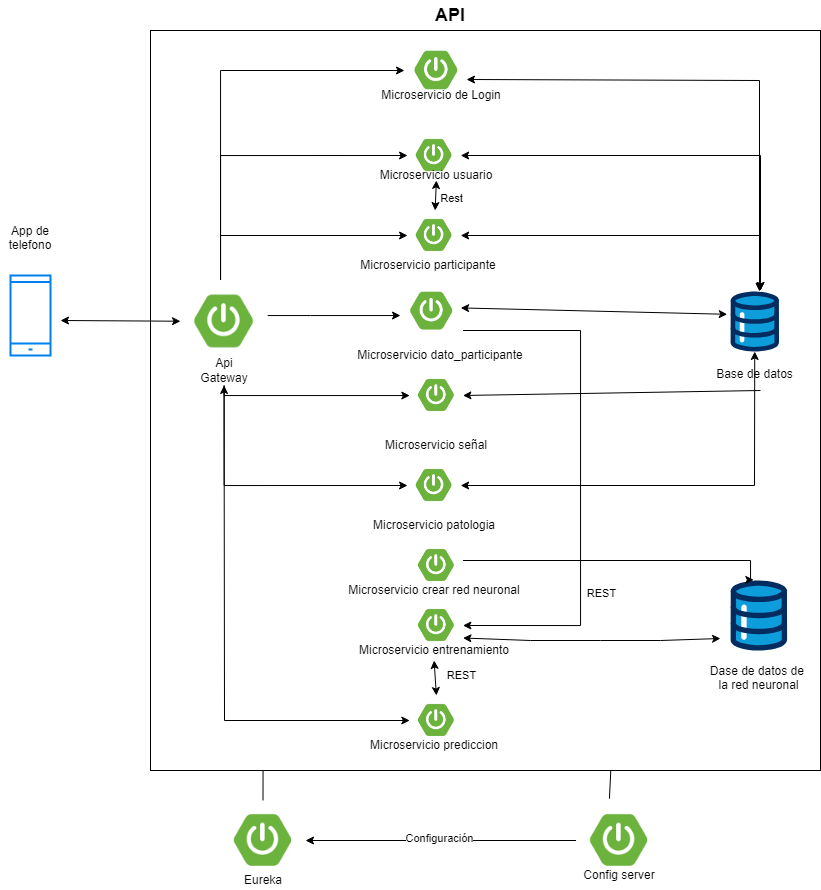

The diagram above was exported from draw.io. Its source (the exported page's mxGraphModel, read from the mxfile embedded in the PNG):
<mxGraphModel dx="1179" dy="560" grid="1" gridSize="10" guides="1" tooltips="1" connect="1" arrows="1" fold="1" page="1" pageScale="1" pageWidth="827" pageHeight="1169" math="0" shadow="0">
  <root>
    <mxCell id="0" />
    <mxCell id="1" parent="0" />
    <mxCell id="b17n8P1MynID_8mA90IJ-1" value="" style="html=1;verticalLabelPosition=bottom;align=center;labelBackgroundColor=#ffffff;verticalAlign=top;strokeWidth=2;strokeColor=#0080F0;shadow=0;dashed=0;shape=mxgraph.ios7.icons.smartphone;fillStyle=solid;" parent="1" vertex="1">
      <mxGeometry x="20" y="305" width="40" height="80" as="geometry" />
    </mxCell>
    <mxCell id="b17n8P1MynID_8mA90IJ-3" value="" style="rounded=0;whiteSpace=wrap;html=1;" parent="1" vertex="1">
      <mxGeometry x="160" y="60" width="670" height="740" as="geometry" />
    </mxCell>
    <mxCell id="b17n8P1MynID_8mA90IJ-4" value="&lt;b&gt;&lt;font style=&quot;font-size: 18px;&quot;&gt;API&lt;/font&gt;&lt;/b&gt;" style="text;html=1;align=center;verticalAlign=middle;whiteSpace=wrap;rounded=0;" parent="1" vertex="1">
      <mxGeometry x="410" y="30" width="100" height="30" as="geometry" />
    </mxCell>
    <mxCell id="b17n8P1MynID_8mA90IJ-8" value="Base de datos&lt;div&gt;&lt;br&gt;&lt;/div&gt;" style="verticalLabelPosition=bottom;aspect=fixed;html=1;shape=mxgraph.salesforce.data;" parent="1" vertex="1">
      <mxGeometry x="740" y="321" width="48.6" height="60" as="geometry" />
    </mxCell>
    <mxCell id="b17n8P1MynID_8mA90IJ-38" value="App de telefono&lt;div&gt;&lt;br&gt;&lt;/div&gt;" style="text;html=1;align=center;verticalAlign=middle;whiteSpace=wrap;rounded=0;" parent="1" vertex="1">
      <mxGeometry x="10" y="260" width="60" height="30" as="geometry" />
    </mxCell>
    <mxCell id="JIZ8R8MgsCAMctKqhdJ8-1" value="&lt;div&gt;Dase de datos de&amp;nbsp;&lt;/div&gt;&lt;div&gt;la red neuronal&lt;/div&gt;&lt;div&gt;&lt;br&gt;&lt;/div&gt;" style="verticalLabelPosition=bottom;aspect=fixed;html=1;shape=mxgraph.salesforce.data;" parent="1" vertex="1">
      <mxGeometry x="740" y="610" width="56.7" height="70" as="geometry" />
    </mxCell>
    <mxCell id="umXVdXyNHqkcM-zDdjki-28" style="edgeStyle=orthogonalEdgeStyle;rounded=0;orthogonalLoop=1;jettySize=auto;html=1;" edge="1" parent="1" source="umXVdXyNHqkcM-zDdjki-2" target="umXVdXyNHqkcM-zDdjki-13">
      <mxGeometry relative="1" as="geometry">
        <Array as="points">
          <mxPoint x="320" y="345" />
          <mxPoint x="320" y="345" />
        </Array>
      </mxGeometry>
    </mxCell>
    <mxCell id="umXVdXyNHqkcM-zDdjki-31" style="edgeStyle=orthogonalEdgeStyle;rounded=0;orthogonalLoop=1;jettySize=auto;html=1;entryX=0;entryY=0.5;entryDx=0;entryDy=0;" edge="1" parent="1" source="umXVdXyNHqkcM-zDdjki-2" target="umXVdXyNHqkcM-zDdjki-5">
      <mxGeometry relative="1" as="geometry">
        <Array as="points">
          <mxPoint x="230" y="100" />
        </Array>
      </mxGeometry>
    </mxCell>
    <mxCell id="umXVdXyNHqkcM-zDdjki-32" style="edgeStyle=orthogonalEdgeStyle;rounded=0;orthogonalLoop=1;jettySize=auto;html=1;entryX=0;entryY=0.5;entryDx=0;entryDy=0;" edge="1" parent="1" source="umXVdXyNHqkcM-zDdjki-2" target="umXVdXyNHqkcM-zDdjki-8">
      <mxGeometry relative="1" as="geometry">
        <Array as="points">
          <mxPoint x="230" y="185" />
        </Array>
      </mxGeometry>
    </mxCell>
    <mxCell id="umXVdXyNHqkcM-zDdjki-2" value="" style="shape=image;aspect=fixed;image=data:image/png,(base64 omitted: 3268 chars);" vertex="1" parent="1">
      <mxGeometry x="190" y="310" width="87.13" height="82" as="geometry" />
    </mxCell>
    <mxCell id="umXVdXyNHqkcM-zDdjki-34" style="edgeStyle=orthogonalEdgeStyle;rounded=0;orthogonalLoop=1;jettySize=auto;html=1;" edge="1" parent="1" source="umXVdXyNHqkcM-zDdjki-3" target="umXVdXyNHqkcM-zDdjki-15">
      <mxGeometry relative="1" as="geometry">
        <Array as="points">
          <mxPoint x="234" y="425" />
        </Array>
      </mxGeometry>
    </mxCell>
    <mxCell id="umXVdXyNHqkcM-zDdjki-53" style="edgeStyle=orthogonalEdgeStyle;rounded=0;orthogonalLoop=1;jettySize=auto;html=1;entryX=0;entryY=0.5;entryDx=0;entryDy=0;" edge="1" parent="1" source="umXVdXyNHqkcM-zDdjki-3" target="umXVdXyNHqkcM-zDdjki-19">
      <mxGeometry relative="1" as="geometry">
        <Array as="points">
          <mxPoint x="234" y="515" />
        </Array>
      </mxGeometry>
    </mxCell>
    <mxCell id="umXVdXyNHqkcM-zDdjki-3" value="Api Gateway" style="text;html=1;align=center;verticalAlign=middle;whiteSpace=wrap;rounded=0;" vertex="1" parent="1">
      <mxGeometry x="203.57" y="385" width="60" height="30" as="geometry" />
    </mxCell>
    <mxCell id="umXVdXyNHqkcM-zDdjki-5" value="" style="shape=image;aspect=fixed;image=data:image/png,(base64 omitted: 3268 chars);" vertex="1" parent="1">
      <mxGeometry x="414" y="70" width="63.75" height="60" as="geometry" />
    </mxCell>
    <mxCell id="umXVdXyNHqkcM-zDdjki-6" value="Microservicio de Login" style="text;html=1;align=center;verticalAlign=middle;whiteSpace=wrap;rounded=0;" vertex="1" parent="1">
      <mxGeometry x="385.88" y="120" width="130" height="10" as="geometry" />
    </mxCell>
    <mxCell id="umXVdXyNHqkcM-zDdjki-8" value="" style="shape=image;aspect=fixed;image=data:image/png,(base64 omitted: 3268 chars);" vertex="1" parent="1">
      <mxGeometry x="417.05" y="160" width="53.13" height="50" as="geometry" />
    </mxCell>
    <mxCell id="umXVdXyNHqkcM-zDdjki-9" value="Microservicio usuario" style="text;html=1;align=center;verticalAlign=middle;whiteSpace=wrap;rounded=0;" vertex="1" parent="1">
      <mxGeometry x="385.88" y="200" width="120" height="10" as="geometry" />
    </mxCell>
    <mxCell id="umXVdXyNHqkcM-zDdjki-11" value="" style="shape=image;aspect=fixed;image=data:image/png,(base64 omitted: 3268 chars);" vertex="1" parent="1">
      <mxGeometry x="417.05" y="240" width="53.13" height="50" as="geometry" />
    </mxCell>
    <mxCell id="umXVdXyNHqkcM-zDdjki-12" value="Microservicio participante" style="text;html=1;align=center;verticalAlign=middle;whiteSpace=wrap;rounded=0;" vertex="1" parent="1">
      <mxGeometry x="348.31" y="280" width="180" height="30" as="geometry" />
    </mxCell>
    <mxCell id="umXVdXyNHqkcM-zDdjki-59" style="edgeStyle=orthogonalEdgeStyle;rounded=0;orthogonalLoop=1;jettySize=auto;html=1;entryX=1;entryY=0.5;entryDx=0;entryDy=0;" edge="1" parent="1" source="umXVdXyNHqkcM-zDdjki-13" target="umXVdXyNHqkcM-zDdjki-57">
      <mxGeometry relative="1" as="geometry">
        <Array as="points">
          <mxPoint x="590" y="360" />
          <mxPoint x="590" y="655" />
        </Array>
      </mxGeometry>
    </mxCell>
    <mxCell id="umXVdXyNHqkcM-zDdjki-60" value="REST&lt;div&gt;&lt;br&gt;&lt;/div&gt;" style="edgeLabel;html=1;align=center;verticalAlign=middle;resizable=0;points=[];" vertex="1" connectable="0" parent="umXVdXyNHqkcM-zDdjki-59">
      <mxGeometry x="0.4593" relative="1" as="geometry">
        <mxPoint x="20" as="offset" />
      </mxGeometry>
    </mxCell>
    <mxCell id="umXVdXyNHqkcM-zDdjki-13" value="" style="shape=image;aspect=fixed;image=data:image/png,(base64 omitted: 3268 chars);" vertex="1" parent="1">
      <mxGeometry x="410" y="311.24" width="62.44" height="58.76" as="geometry" />
    </mxCell>
    <mxCell id="umXVdXyNHqkcM-zDdjki-14" value="Microservicio dato_participante" style="text;html=1;align=center;verticalAlign=middle;whiteSpace=wrap;rounded=0;" vertex="1" parent="1">
      <mxGeometry x="360" y="370" width="180" height="30" as="geometry" />
    </mxCell>
    <mxCell id="umXVdXyNHqkcM-zDdjki-15" value="" style="shape=image;aspect=fixed;image=data:image/png,(base64 omitted: 3268 chars);" vertex="1" parent="1">
      <mxGeometry x="419.31" y="400" width="53.13" height="50" as="geometry" />
    </mxCell>
    <mxCell id="umXVdXyNHqkcM-zDdjki-16" value="Microservicio señal" style="text;html=1;align=center;verticalAlign=middle;whiteSpace=wrap;rounded=0;" vertex="1" parent="1">
      <mxGeometry x="355.88" y="460" width="180" height="30" as="geometry" />
    </mxCell>
    <mxCell id="umXVdXyNHqkcM-zDdjki-18" value="Microservicio patologia" style="text;html=1;align=center;verticalAlign=middle;whiteSpace=wrap;rounded=0;" vertex="1" parent="1">
      <mxGeometry x="353.62" y="539.9999999999999" width="180" height="30" as="geometry" />
    </mxCell>
    <mxCell id="umXVdXyNHqkcM-zDdjki-19" value="" style="shape=image;aspect=fixed;image=data:image/png,(base64 omitted: 3268 chars);" vertex="1" parent="1">
      <mxGeometry x="417.05" y="490" width="53.13" height="50" as="geometry" />
    </mxCell>
    <mxCell id="umXVdXyNHqkcM-zDdjki-27" value="" style="endArrow=classic;html=1;rounded=0;entryX=0;entryY=0.5;entryDx=0;entryDy=0;" edge="1" parent="1" target="umXVdXyNHqkcM-zDdjki-11">
      <mxGeometry width="50" height="50" relative="1" as="geometry">
        <mxPoint x="230" y="265" as="sourcePoint" />
        <mxPoint x="580" y="250" as="targetPoint" />
      </mxGeometry>
    </mxCell>
    <mxCell id="umXVdXyNHqkcM-zDdjki-37" value="" style="endArrow=classic;startArrow=classic;html=1;rounded=0;exitX=0.973;exitY=0.65;exitDx=0;exitDy=0;exitPerimeter=0;entryX=0.597;entryY=0;entryDx=0;entryDy=0;entryPerimeter=0;" edge="1" parent="1" source="umXVdXyNHqkcM-zDdjki-5" target="b17n8P1MynID_8mA90IJ-8">
      <mxGeometry width="50" height="50" relative="1" as="geometry">
        <mxPoint x="530" y="270" as="sourcePoint" />
        <mxPoint x="580" y="220" as="targetPoint" />
        <Array as="points">
          <mxPoint x="769" y="110" />
        </Array>
      </mxGeometry>
    </mxCell>
    <mxCell id="umXVdXyNHqkcM-zDdjki-38" value="" style="endArrow=classic;startArrow=classic;html=1;rounded=0;exitX=1;exitY=0.5;exitDx=0;exitDy=0;" edge="1" parent="1" source="umXVdXyNHqkcM-zDdjki-8">
      <mxGeometry width="50" height="50" relative="1" as="geometry">
        <mxPoint x="530" y="270" as="sourcePoint" />
        <mxPoint x="770" y="320" as="targetPoint" />
        <Array as="points">
          <mxPoint x="770" y="185" />
        </Array>
      </mxGeometry>
    </mxCell>
    <mxCell id="umXVdXyNHqkcM-zDdjki-39" value="" style="endArrow=classic;startArrow=classic;html=1;rounded=0;exitX=1;exitY=0.5;exitDx=0;exitDy=0;" edge="1" parent="1" source="umXVdXyNHqkcM-zDdjki-11">
      <mxGeometry width="50" height="50" relative="1" as="geometry">
        <mxPoint x="530" y="270" as="sourcePoint" />
        <mxPoint x="770" y="320" as="targetPoint" />
        <Array as="points">
          <mxPoint x="770" y="265" />
        </Array>
      </mxGeometry>
    </mxCell>
    <mxCell id="umXVdXyNHqkcM-zDdjki-40" value="" style="endArrow=classic;startArrow=classic;html=1;rounded=0;exitX=1;exitY=0.5;exitDx=0;exitDy=0;entryX=-0.022;entryY=0.433;entryDx=0;entryDy=0;entryPerimeter=0;" edge="1" parent="1">
      <mxGeometry width="50" height="50" relative="1" as="geometry">
        <mxPoint x="470.18000000000006" y="337.44" as="sourcePoint" />
        <mxPoint x="736.762609728984" y="343.8" as="targetPoint" />
      </mxGeometry>
    </mxCell>
    <mxCell id="umXVdXyNHqkcM-zDdjki-41" value="" style="endArrow=classic;startArrow=classic;html=1;rounded=0;exitX=1;exitY=0.5;exitDx=0;exitDy=0;" edge="1" parent="1" source="umXVdXyNHqkcM-zDdjki-19" target="b17n8P1MynID_8mA90IJ-8">
      <mxGeometry width="50" height="50" relative="1" as="geometry">
        <mxPoint x="530" y="370" as="sourcePoint" />
        <mxPoint x="580" y="320" as="targetPoint" />
        <Array as="points">
          <mxPoint x="764" y="515" />
        </Array>
      </mxGeometry>
    </mxCell>
    <mxCell id="umXVdXyNHqkcM-zDdjki-44" value="" style="endArrow=classic;html=1;rounded=0;entryX=1;entryY=0.5;entryDx=0;entryDy=0;" edge="1" parent="1" target="umXVdXyNHqkcM-zDdjki-15">
      <mxGeometry width="50" height="50" relative="1" as="geometry">
        <mxPoint x="770" y="420" as="sourcePoint" />
        <mxPoint x="580" y="320" as="targetPoint" />
      </mxGeometry>
    </mxCell>
    <mxCell id="umXVdXyNHqkcM-zDdjki-47" value="" style="endArrow=classic;startArrow=classic;html=1;rounded=0;entryX=0.5;entryY=1;entryDx=0;entryDy=0;" edge="1" parent="1" source="umXVdXyNHqkcM-zDdjki-11" target="umXVdXyNHqkcM-zDdjki-9">
      <mxGeometry width="50" height="50" relative="1" as="geometry">
        <mxPoint x="530" y="290" as="sourcePoint" />
        <mxPoint x="580" y="240" as="targetPoint" />
      </mxGeometry>
    </mxCell>
    <mxCell id="umXVdXyNHqkcM-zDdjki-48" value="Rest" style="edgeLabel;html=1;align=center;verticalAlign=middle;resizable=0;points=[];" vertex="1" connectable="0" parent="umXVdXyNHqkcM-zDdjki-47">
      <mxGeometry x="-0.1578" relative="1" as="geometry">
        <mxPoint x="15" as="offset" />
      </mxGeometry>
    </mxCell>
    <mxCell id="umXVdXyNHqkcM-zDdjki-49" value="" style="shape=image;aspect=fixed;image=data:image/png,(base64 omitted: 3268 chars);" vertex="1" parent="1">
      <mxGeometry x="419.31" y="570" width="53.13" height="50" as="geometry" />
    </mxCell>
    <mxCell id="umXVdXyNHqkcM-zDdjki-50" value="Microservicio crear red neuronal" style="text;html=1;align=center;verticalAlign=middle;whiteSpace=wrap;rounded=0;" vertex="1" parent="1">
      <mxGeometry x="353.62" y="610" width="180" height="20" as="geometry" />
    </mxCell>
    <mxCell id="umXVdXyNHqkcM-zDdjki-56" style="edgeStyle=orthogonalEdgeStyle;rounded=0;orthogonalLoop=1;jettySize=auto;html=1;entryX=0.41;entryY=-0.009;entryDx=0;entryDy=0;entryPerimeter=0;" edge="1" parent="1" source="umXVdXyNHqkcM-zDdjki-49" target="JIZ8R8MgsCAMctKqhdJ8-1">
      <mxGeometry relative="1" as="geometry">
        <Array as="points">
          <mxPoint x="760" y="590" />
        </Array>
      </mxGeometry>
    </mxCell>
    <mxCell id="umXVdXyNHqkcM-zDdjki-57" value="" style="shape=image;aspect=fixed;image=data:image/png,(base64 omitted: 3268 chars);" vertex="1" parent="1">
      <mxGeometry x="419.31" y="630" width="53.13" height="50" as="geometry" />
    </mxCell>
    <mxCell id="umXVdXyNHqkcM-zDdjki-58" value="Microservicio entrenamiento" style="text;html=1;align=center;verticalAlign=middle;whiteSpace=wrap;rounded=0;" vertex="1" parent="1">
      <mxGeometry x="353.62" y="670" width="180" height="20" as="geometry" />
    </mxCell>
    <mxCell id="umXVdXyNHqkcM-zDdjki-64" value="" style="endArrow=classic;startArrow=classic;html=1;rounded=0;exitX=1;exitY=0.75;exitDx=0;exitDy=0;" edge="1" parent="1" source="umXVdXyNHqkcM-zDdjki-57">
      <mxGeometry width="50" height="50" relative="1" as="geometry">
        <mxPoint x="330" y="550" as="sourcePoint" />
        <mxPoint x="730" y="668" as="targetPoint" />
        <Array as="points">
          <mxPoint x="540" y="670" />
          <mxPoint x="610" y="670" />
          <mxPoint x="670" y="670" />
        </Array>
      </mxGeometry>
    </mxCell>
    <mxCell id="umXVdXyNHqkcM-zDdjki-68" value="" style="shape=image;aspect=fixed;image=data:image/png,(base64 omitted: 3268 chars);" vertex="1" parent="1">
      <mxGeometry x="419.31" y="725" width="53.13" height="50" as="geometry" />
    </mxCell>
    <mxCell id="umXVdXyNHqkcM-zDdjki-69" value="Microservicio prediccion" style="text;html=1;align=center;verticalAlign=middle;whiteSpace=wrap;rounded=0;" vertex="1" parent="1">
      <mxGeometry x="353.62" y="765" width="180" height="20" as="geometry" />
    </mxCell>
    <mxCell id="umXVdXyNHqkcM-zDdjki-70" value="" style="endArrow=classic;startArrow=classic;html=1;rounded=0;exitX=0.5;exitY=0;exitDx=0;exitDy=0;entryX=0.5;entryY=1;entryDx=0;entryDy=0;" edge="1" parent="1" source="umXVdXyNHqkcM-zDdjki-68" target="umXVdXyNHqkcM-zDdjki-58">
      <mxGeometry width="50" height="50" relative="1" as="geometry">
        <mxPoint x="330" y="560" as="sourcePoint" />
        <mxPoint x="380" y="510" as="targetPoint" />
      </mxGeometry>
    </mxCell>
    <mxCell id="umXVdXyNHqkcM-zDdjki-72" value="REST&lt;div&gt;&lt;br&gt;&lt;/div&gt;" style="edgeLabel;html=1;align=center;verticalAlign=middle;resizable=0;points=[];" vertex="1" connectable="0" parent="umXVdXyNHqkcM-zDdjki-70">
      <mxGeometry x="-0.2415" y="-2" relative="1" as="geometry">
        <mxPoint x="23" as="offset" />
      </mxGeometry>
    </mxCell>
    <mxCell id="umXVdXyNHqkcM-zDdjki-73" value="" style="endArrow=classic;startArrow=classic;html=1;rounded=0;exitX=0.5;exitY=1;exitDx=0;exitDy=0;entryX=0;entryY=0.5;entryDx=0;entryDy=0;" edge="1" parent="1" source="umXVdXyNHqkcM-zDdjki-3" target="umXVdXyNHqkcM-zDdjki-68">
      <mxGeometry width="50" height="50" relative="1" as="geometry">
        <mxPoint x="330" y="560" as="sourcePoint" />
        <mxPoint x="380" y="510" as="targetPoint" />
        <Array as="points">
          <mxPoint x="234" y="750" />
        </Array>
      </mxGeometry>
    </mxCell>
    <mxCell id="umXVdXyNHqkcM-zDdjki-75" value="" style="endArrow=classic;startArrow=classic;html=1;rounded=0;" edge="1" parent="1" target="umXVdXyNHqkcM-zDdjki-2">
      <mxGeometry width="50" height="50" relative="1" as="geometry">
        <mxPoint x="70" y="350" as="sourcePoint" />
        <mxPoint x="380" y="200" as="targetPoint" />
      </mxGeometry>
    </mxCell>
    <mxCell id="umXVdXyNHqkcM-zDdjki-76" value="" style="shape=image;aspect=fixed;image=data:image/png,(base64 omitted: 3268 chars);" vertex="1" parent="1">
      <mxGeometry x="230" y="830" width="85.01" height="80" as="geometry" />
    </mxCell>
    <mxCell id="umXVdXyNHqkcM-zDdjki-77" value="Eureka" style="text;html=1;align=center;verticalAlign=middle;whiteSpace=wrap;rounded=0;" vertex="1" parent="1">
      <mxGeometry x="177.51" y="900" width="190" height="20" as="geometry" />
    </mxCell>
    <mxCell id="umXVdXyNHqkcM-zDdjki-78" value="" style="endArrow=none;html=1;rounded=0;exitX=0.5;exitY=0;exitDx=0;exitDy=0;entryX=0.168;entryY=1;entryDx=0;entryDy=0;entryPerimeter=0;" edge="1" parent="1" source="umXVdXyNHqkcM-zDdjki-76" target="b17n8P1MynID_8mA90IJ-3">
      <mxGeometry width="50" height="50" relative="1" as="geometry">
        <mxPoint x="330" y="980" as="sourcePoint" />
        <mxPoint x="380" y="930" as="targetPoint" />
      </mxGeometry>
    </mxCell>
    <mxCell id="umXVdXyNHqkcM-zDdjki-82" style="edgeStyle=orthogonalEdgeStyle;rounded=0;orthogonalLoop=1;jettySize=auto;html=1;entryX=1;entryY=0.5;entryDx=0;entryDy=0;" edge="1" parent="1" source="umXVdXyNHqkcM-zDdjki-79" target="umXVdXyNHqkcM-zDdjki-76">
      <mxGeometry relative="1" as="geometry" />
    </mxCell>
    <mxCell id="umXVdXyNHqkcM-zDdjki-83" value="Configuración" style="edgeLabel;html=1;align=center;verticalAlign=middle;resizable=0;points=[];" vertex="1" connectable="0" parent="umXVdXyNHqkcM-zDdjki-82">
      <mxGeometry x="0.0162" y="-3" relative="1" as="geometry">
        <mxPoint as="offset" />
      </mxGeometry>
    </mxCell>
    <mxCell id="umXVdXyNHqkcM-zDdjki-79" value="" style="shape=image;aspect=fixed;image=data:image/png,(base64 omitted: 3268 chars);" vertex="1" parent="1">
      <mxGeometry x="586.11" y="830" width="85.01" height="80" as="geometry" />
    </mxCell>
    <mxCell id="umXVdXyNHqkcM-zDdjki-80" value="Config server" style="text;html=1;align=center;verticalAlign=middle;whiteSpace=wrap;rounded=0;" vertex="1" parent="1">
      <mxGeometry x="533.62" y="895" width="190" height="20" as="geometry" />
    </mxCell>
    <mxCell id="umXVdXyNHqkcM-zDdjki-81" value="" style="endArrow=none;html=1;rounded=0;exitX=0.386;exitY=-0.023;exitDx=0;exitDy=0;entryX=0.687;entryY=1;entryDx=0;entryDy=0;entryPerimeter=0;exitPerimeter=0;" edge="1" parent="1" source="umXVdXyNHqkcM-zDdjki-79" target="b17n8P1MynID_8mA90IJ-3">
      <mxGeometry width="50" height="50" relative="1" as="geometry">
        <mxPoint x="283" y="840" as="sourcePoint" />
        <mxPoint x="283" y="810" as="targetPoint" />
      </mxGeometry>
    </mxCell>
  </root>
</mxGraphModel>